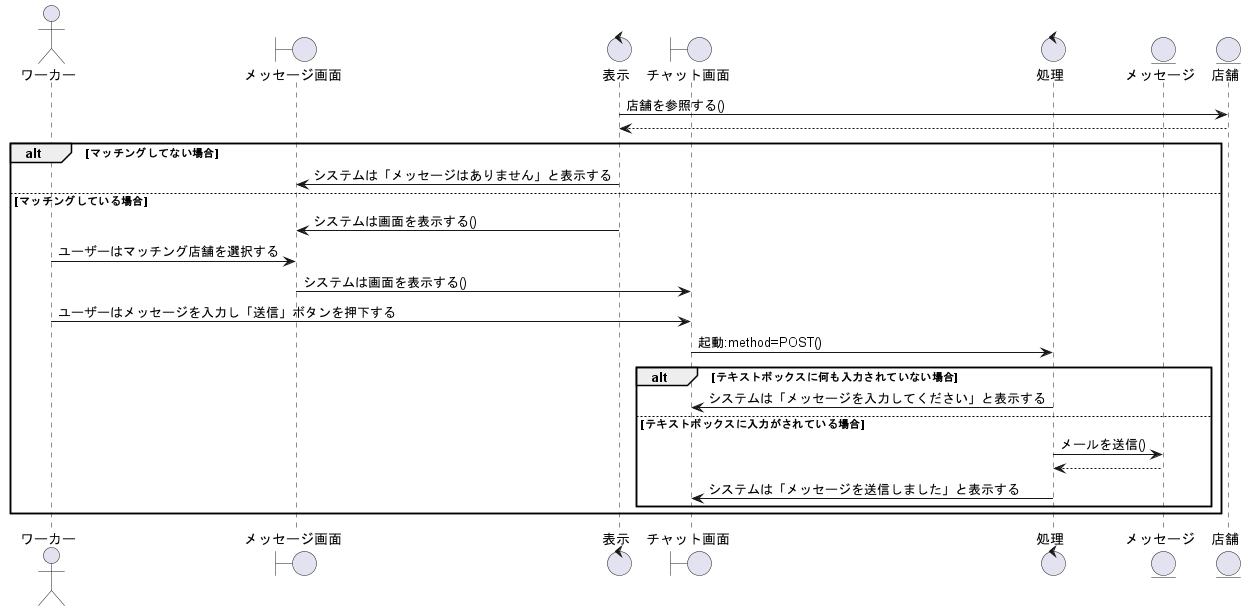

The diagram above was rendered by PlantUML. Its source (embedded in the PNG):
@startuml メッセージでやり取りする
' 1
actor ワーカー as wo1
boundary メッセージ画面 as me1
control 表示 as co1
boundary チャット画面 as ch1
control 処理 as co2

entity メッセージ as ml1
entity 店舗 as ac2

' 2
co1 -> ac2 : 店舗を参照する()
co1 <-- ac2

alt マッチングしてない場合
    co1 -> me1 : システムは「メッセージはありません」と表示する
else マッチングしている場合
    co1 -> me1 : システムは画面を表示する()
    wo1 -> me1 : ユーザーはマッチング店舗を選択する
    me1 -> ch1 : システムは画面を表示する()
    wo1 -> ch1 : ユーザーはメッセージを入力し「送信」ボタンを押下する
    ch1 -> co2 : 起動:method=POST()

    alt テキストボックスに何も入力されていない場合
        co2 -> ch1 : システムは「メッセージを入力してください」と表示する
    else テキストボックスに入力がされている場合
        co2 -> ml1 : メールを送信()
        co2 <-- ml1
        co2 -> ch1 : システムは「メッセージを送信しました」と表示する
    end
end

@enduml